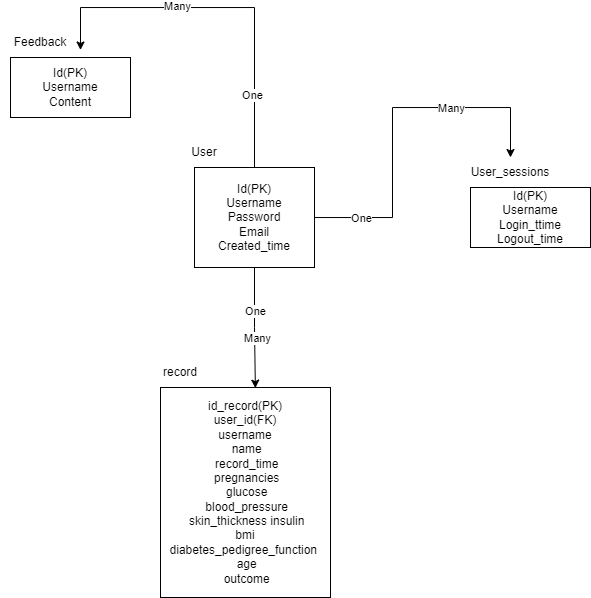

The diagram above was exported from draw.io. Its source (the exported page's mxGraphModel, read from the mxfile embedded in the PNG):
<mxGraphModel dx="682" dy="365" grid="1" gridSize="10" guides="1" tooltips="1" connect="1" arrows="1" fold="1" page="1" pageScale="1" pageWidth="827" pageHeight="1169" math="0" shadow="0">
  <root>
    <mxCell id="0" />
    <mxCell id="1" parent="0" />
    <mxCell id="kvzompg7s9tfaMvVKFkW-9" style="edgeStyle=orthogonalEdgeStyle;rounded=0;orthogonalLoop=1;jettySize=auto;html=1;entryX=1;entryY=0.75;entryDx=0;entryDy=0;" parent="1" source="kvzompg7s9tfaMvVKFkW-1" target="kvzompg7s9tfaMvVKFkW-8" edge="1">
      <mxGeometry relative="1" as="geometry">
        <mxPoint x="250" y="40" as="targetPoint" />
        <Array as="points">
          <mxPoint x="274" y="70" />
          <mxPoint x="100" y="70" />
        </Array>
      </mxGeometry>
    </mxCell>
    <mxCell id="kvzompg7s9tfaMvVKFkW-10" value="Many" style="edgeLabel;html=1;align=center;verticalAlign=middle;resizable=0;points=[];" parent="kvzompg7s9tfaMvVKFkW-9" vertex="1" connectable="0">
      <mxGeometry x="0.2627" y="-1" relative="1" as="geometry">
        <mxPoint as="offset" />
      </mxGeometry>
    </mxCell>
    <mxCell id="kvzompg7s9tfaMvVKFkW-13" value="One" style="edgeLabel;html=1;align=center;verticalAlign=middle;resizable=0;points=[];" parent="kvzompg7s9tfaMvVKFkW-9" vertex="1" connectable="0">
      <mxGeometry x="-0.6134" y="2" relative="1" as="geometry">
        <mxPoint as="offset" />
      </mxGeometry>
    </mxCell>
    <mxCell id="kvzompg7s9tfaMvVKFkW-15" style="edgeStyle=orthogonalEdgeStyle;rounded=0;orthogonalLoop=1;jettySize=auto;html=1;" parent="1" source="kvzompg7s9tfaMvVKFkW-1" target="kvzompg7s9tfaMvVKFkW-7" edge="1">
      <mxGeometry relative="1" as="geometry">
        <Array as="points">
          <mxPoint x="412" y="280" />
          <mxPoint x="412" y="170" />
          <mxPoint x="530" y="170" />
        </Array>
      </mxGeometry>
    </mxCell>
    <mxCell id="kvzompg7s9tfaMvVKFkW-16" value="One" style="edgeLabel;html=1;align=center;verticalAlign=middle;resizable=0;points=[];" parent="kvzompg7s9tfaMvVKFkW-15" vertex="1" connectable="0">
      <mxGeometry x="-0.7391" y="-1" relative="1" as="geometry">
        <mxPoint as="offset" />
      </mxGeometry>
    </mxCell>
    <mxCell id="kvzompg7s9tfaMvVKFkW-17" value="Many" style="edgeLabel;html=1;align=center;verticalAlign=middle;resizable=0;points=[];" parent="kvzompg7s9tfaMvVKFkW-15" vertex="1" connectable="0">
      <mxGeometry x="0.3825" y="-1" relative="1" as="geometry">
        <mxPoint as="offset" />
      </mxGeometry>
    </mxCell>
    <mxCell id="kvzompg7s9tfaMvVKFkW-1" value="Id(PK)&lt;div&gt;Username&lt;/div&gt;&lt;div&gt;Password&lt;/div&gt;&lt;div&gt;Email&lt;/div&gt;&lt;div&gt;Created_time&lt;/div&gt;" style="rounded=0;whiteSpace=wrap;html=1;" parent="1" vertex="1">
      <mxGeometry x="214" y="230" width="120" height="100" as="geometry" />
    </mxCell>
    <mxCell id="kvzompg7s9tfaMvVKFkW-2" value="id_record(PK)&lt;div&gt;user_id(FK)&lt;br&gt;&lt;div&gt;username&lt;div&gt;&amp;nbsp;name&lt;/div&gt;&lt;div&gt;&lt;span class=&quot;hljs-comment&quot;&gt;&amp;nbsp;record_time&lt;/span&gt;&lt;/div&gt;&lt;div&gt;&amp;nbsp;pregnancies&lt;/div&gt;&lt;div&gt;&amp;nbsp;glucose&lt;/div&gt;&lt;div&gt;&lt;span style=&quot;background-color: initial;&quot;&gt;&amp;nbsp;blood_pressure&lt;/span&gt;&lt;/div&gt;&lt;div&gt;&lt;span style=&quot;background-color: initial;&quot;&gt;&amp;nbsp;skin_thickness insulin&lt;/span&gt;&lt;/div&gt;&lt;div&gt;&lt;span style=&quot;background-color: initial;&quot;&gt;bmi diabetes_pedigree_function&amp;nbsp;&lt;/span&gt;&lt;/div&gt;&lt;div&gt;&lt;span style=&quot;background-color: initial;&quot;&gt;&amp;nbsp;age&lt;/span&gt;&lt;/div&gt;&lt;div&gt;&lt;span style=&quot;background-color: initial;&quot;&gt;&amp;nbsp; &amp;nbsp; &amp;nbsp; &amp;nbsp; &amp;nbsp; &amp;nbsp;outcome&amp;nbsp; &amp;nbsp; &amp;nbsp; &amp;nbsp; &amp;nbsp;&amp;nbsp;&lt;/span&gt;&lt;/div&gt;&lt;/div&gt;&lt;/div&gt;" style="rounded=0;whiteSpace=wrap;html=1;" parent="1" vertex="1">
      <mxGeometry x="180" y="450" width="170" height="210" as="geometry" />
    </mxCell>
    <mxCell id="kvzompg7s9tfaMvVKFkW-3" value="Id(PK)&lt;div&gt;Username&lt;/div&gt;&lt;div&gt;Content&lt;/div&gt;" style="rounded=0;whiteSpace=wrap;html=1;" parent="1" vertex="1">
      <mxGeometry x="30" y="120" width="120" height="60" as="geometry" />
    </mxCell>
    <mxCell id="kvzompg7s9tfaMvVKFkW-4" value="Id(PK)&lt;div&gt;Username&lt;/div&gt;&lt;div&gt;Login_ttime&lt;/div&gt;&lt;div&gt;Logout_time&lt;/div&gt;" style="rounded=0;whiteSpace=wrap;html=1;" parent="1" vertex="1">
      <mxGeometry x="490" y="250" width="120" height="60" as="geometry" />
    </mxCell>
    <mxCell id="kvzompg7s9tfaMvVKFkW-5" value="User" style="text;html=1;align=center;verticalAlign=middle;whiteSpace=wrap;rounded=0;" parent="1" vertex="1">
      <mxGeometry x="194" y="200" width="60" height="30" as="geometry" />
    </mxCell>
    <mxCell id="kvzompg7s9tfaMvVKFkW-6" value="record" style="text;html=1;align=center;verticalAlign=middle;whiteSpace=wrap;rounded=0;" parent="1" vertex="1">
      <mxGeometry x="170" y="420" width="60" height="30" as="geometry" />
    </mxCell>
    <mxCell id="kvzompg7s9tfaMvVKFkW-7" value="User_sessions" style="text;html=1;align=center;verticalAlign=middle;whiteSpace=wrap;rounded=0;" parent="1" vertex="1">
      <mxGeometry x="490" y="220" width="80" height="30" as="geometry" />
    </mxCell>
    <mxCell id="kvzompg7s9tfaMvVKFkW-8" value="Feedback" style="text;html=1;align=center;verticalAlign=middle;whiteSpace=wrap;rounded=0;" parent="1" vertex="1">
      <mxGeometry x="20" y="90" width="80" height="30" as="geometry" />
    </mxCell>
    <mxCell id="kvzompg7s9tfaMvVKFkW-11" style="edgeStyle=orthogonalEdgeStyle;rounded=0;orthogonalLoop=1;jettySize=auto;html=1;entryX=0.558;entryY=0.003;entryDx=0;entryDy=0;entryPerimeter=0;" parent="1" source="kvzompg7s9tfaMvVKFkW-1" target="kvzompg7s9tfaMvVKFkW-2" edge="1">
      <mxGeometry relative="1" as="geometry" />
    </mxCell>
    <mxCell id="kvzompg7s9tfaMvVKFkW-12" value="One" style="edgeLabel;html=1;align=center;verticalAlign=middle;resizable=0;points=[];" parent="kvzompg7s9tfaMvVKFkW-11" vertex="1" connectable="0">
      <mxGeometry x="-0.282" y="1" relative="1" as="geometry">
        <mxPoint as="offset" />
      </mxGeometry>
    </mxCell>
    <mxCell id="kvzompg7s9tfaMvVKFkW-14" value="Many" style="edgeLabel;html=1;align=center;verticalAlign=middle;resizable=0;points=[];" parent="kvzompg7s9tfaMvVKFkW-11" vertex="1" connectable="0">
      <mxGeometry x="0.1799" y="2" relative="1" as="geometry">
        <mxPoint as="offset" />
      </mxGeometry>
    </mxCell>
  </root>
</mxGraphModel>